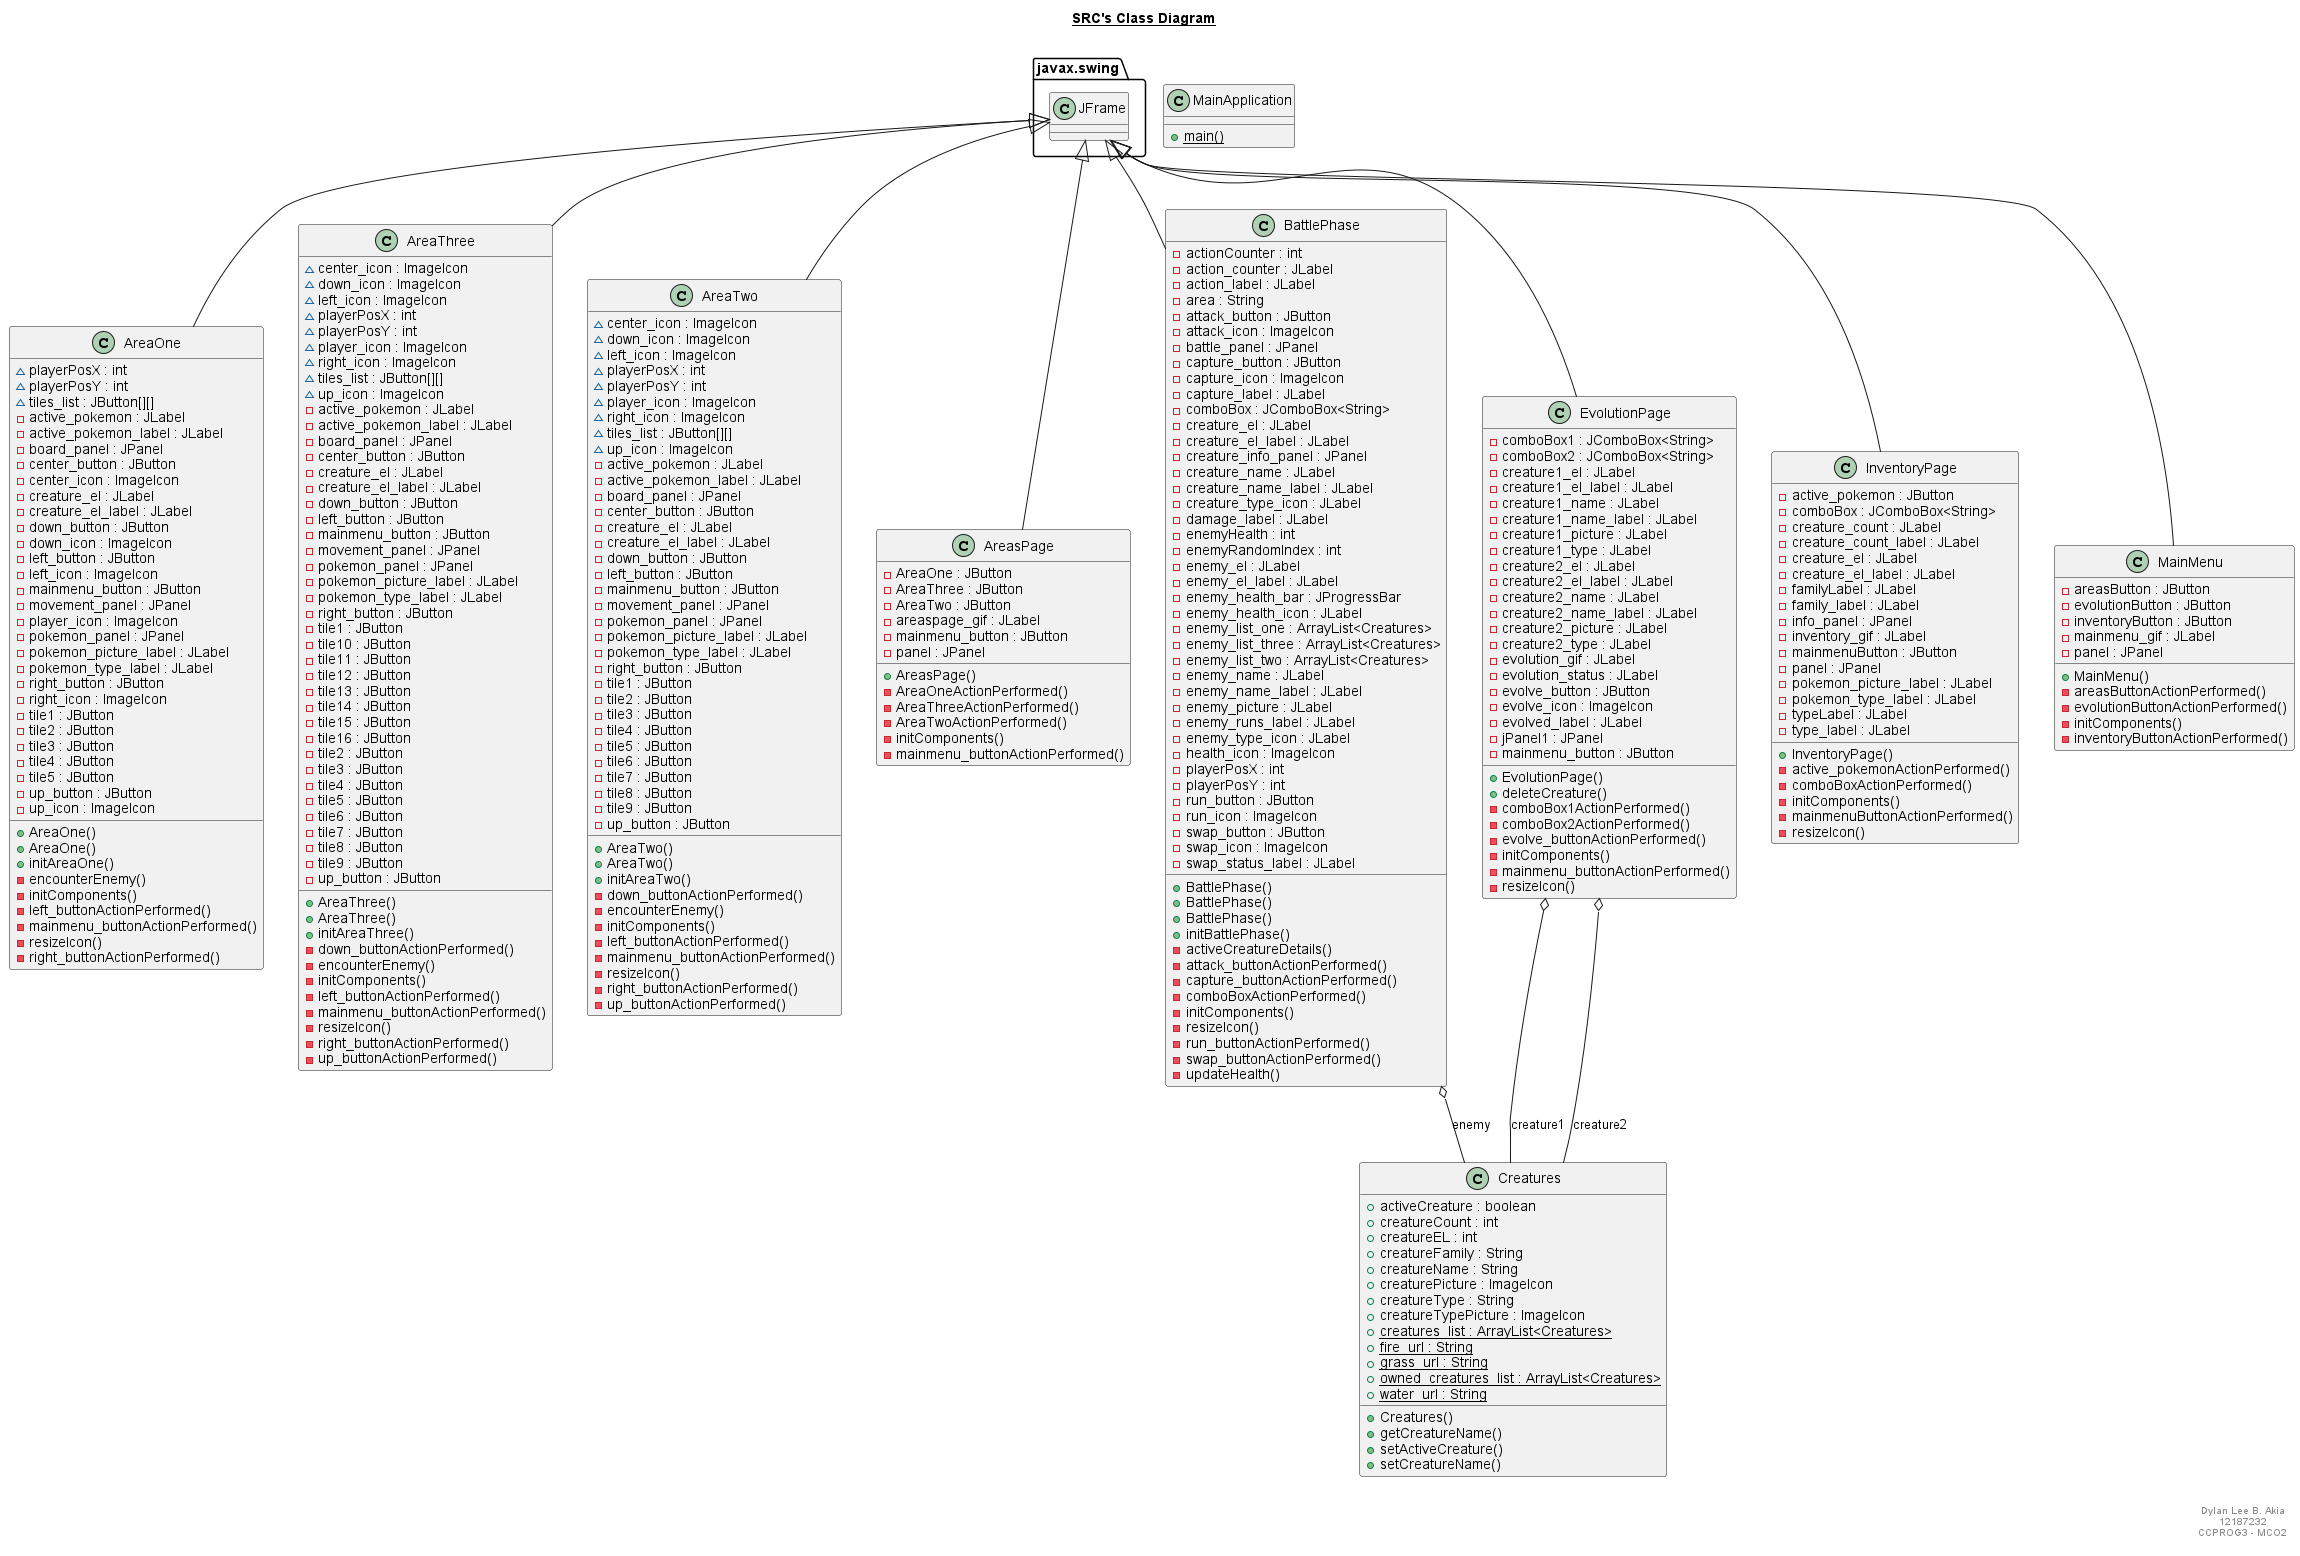

The diagram above was rendered by PlantUML. Its source (embedded in the PNG):
@startuml

title __SRC's Class Diagram__\n

    class AreaOne {
        ~ playerPosX : int
        ~ playerPosY : int
        ~ tiles_list : JButton[][]
        - active_pokemon : JLabel
        - active_pokemon_label : JLabel
        - board_panel : JPanel
        - center_button : JButton
        - center_icon : ImageIcon
        - creature_el : JLabel
        - creature_el_label : JLabel
        - down_button : JButton
        - down_icon : ImageIcon
        - left_button : JButton
        - left_icon : ImageIcon
        - mainmenu_button : JButton
        - movement_panel : JPanel
        - player_icon : ImageIcon
        - pokemon_panel : JPanel
        - pokemon_picture_label : JLabel
        - pokemon_type_label : JLabel
        - right_button : JButton
        - right_icon : ImageIcon
        - tile1 : JButton
        - tile2 : JButton
        - tile3 : JButton
        - tile4 : JButton
        - tile5 : JButton
        - up_button : JButton
        - up_icon : ImageIcon
        + AreaOne()
        + AreaOne()
        + initAreaOne()
        - encounterEnemy()
        - initComponents()
        - left_buttonActionPerformed()
        - mainmenu_buttonActionPerformed()
        - resizeIcon()
        - right_buttonActionPerformed()
    }

  


    class AreaThree {
        ~ center_icon : ImageIcon
        ~ down_icon : ImageIcon
        ~ left_icon : ImageIcon
        ~ playerPosX : int
        ~ playerPosY : int
        ~ player_icon : ImageIcon
        ~ right_icon : ImageIcon
        ~ tiles_list : JButton[][]
        ~ up_icon : ImageIcon
        - active_pokemon : JLabel
        - active_pokemon_label : JLabel
        - board_panel : JPanel
        - center_button : JButton
        - creature_el : JLabel
        - creature_el_label : JLabel
        - down_button : JButton
        - left_button : JButton
        - mainmenu_button : JButton
        - movement_panel : JPanel
        - pokemon_panel : JPanel
        - pokemon_picture_label : JLabel
        - pokemon_type_label : JLabel
        - right_button : JButton
        - tile1 : JButton
        - tile10 : JButton
        - tile11 : JButton
        - tile12 : JButton
        - tile13 : JButton
        - tile14 : JButton
        - tile15 : JButton
        - tile16 : JButton
        - tile2 : JButton
        - tile3 : JButton
        - tile4 : JButton
        - tile5 : JButton
        - tile6 : JButton
        - tile7 : JButton
        - tile8 : JButton
        - tile9 : JButton
        - up_button : JButton
        + AreaThree()
        + AreaThree()
        + initAreaThree()
        - down_buttonActionPerformed()
        - encounterEnemy()
        - initComponents()
        - left_buttonActionPerformed()
        - mainmenu_buttonActionPerformed()
        - resizeIcon()
        - right_buttonActionPerformed()
        - up_buttonActionPerformed()
    }



    class AreaTwo {
        ~ center_icon : ImageIcon
        ~ down_icon : ImageIcon
        ~ left_icon : ImageIcon
        ~ playerPosX : int
        ~ playerPosY : int
        ~ player_icon : ImageIcon
        ~ right_icon : ImageIcon
        ~ tiles_list : JButton[][]
        ~ up_icon : ImageIcon
        - active_pokemon : JLabel
        - active_pokemon_label : JLabel
        - board_panel : JPanel
        - center_button : JButton
        - creature_el : JLabel
        - creature_el_label : JLabel
        - down_button : JButton
        - left_button : JButton
        - mainmenu_button : JButton
        - movement_panel : JPanel
        - pokemon_panel : JPanel
        - pokemon_picture_label : JLabel
        - pokemon_type_label : JLabel
        - right_button : JButton
        - tile1 : JButton
        - tile2 : JButton
        - tile3 : JButton
        - tile4 : JButton
        - tile5 : JButton
        - tile6 : JButton
        - tile7 : JButton
        - tile8 : JButton
        - tile9 : JButton
        - up_button : JButton
        + AreaTwo()
        + AreaTwo()
        + initAreaTwo()
        - down_buttonActionPerformed()
        - encounterEnemy()
        - initComponents()
        - left_buttonActionPerformed()
        - mainmenu_buttonActionPerformed()
        - resizeIcon()
        - right_buttonActionPerformed()
        - up_buttonActionPerformed()
    }

  


    class AreasPage {
        - AreaOne : JButton
        - AreaThree : JButton
        - AreaTwo : JButton
        - areaspage_gif : JLabel
        - mainmenu_button : JButton
        - panel : JPanel
        + AreasPage()
        - AreaOneActionPerformed()
        - AreaThreeActionPerformed()
        - AreaTwoActionPerformed()
        - initComponents()
        - mainmenu_buttonActionPerformed()
    }

  


    class BattlePhase {
        - actionCounter : int
        - action_counter : JLabel
        - action_label : JLabel
        - area : String
        - attack_button : JButton
        - attack_icon : ImageIcon
        - battle_panel : JPanel
        - capture_button : JButton
        - capture_icon : ImageIcon
        - capture_label : JLabel
        - comboBox : JComboBox<String>
        - creature_el : JLabel
        - creature_el_label : JLabel
        - creature_info_panel : JPanel
        - creature_name : JLabel
        - creature_name_label : JLabel
        - creature_type_icon : JLabel
        - damage_label : JLabel
        - enemyHealth : int
        - enemyRandomIndex : int
        - enemy_el : JLabel
        - enemy_el_label : JLabel
        - enemy_health_bar : JProgressBar
        - enemy_health_icon : JLabel
        - enemy_list_one : ArrayList<Creatures>
        - enemy_list_three : ArrayList<Creatures>
        - enemy_list_two : ArrayList<Creatures>
        - enemy_name : JLabel
        - enemy_name_label : JLabel
        - enemy_picture : JLabel
        - enemy_runs_label : JLabel
        - enemy_type_icon : JLabel
        - health_icon : ImageIcon
        - playerPosX : int
        - playerPosY : int
        - run_button : JButton
        - run_icon : ImageIcon
        - swap_button : JButton
        - swap_icon : ImageIcon
        - swap_status_label : JLabel
        + BattlePhase()
        + BattlePhase()
        + BattlePhase()
        + initBattlePhase()
        - activeCreatureDetails()
        - attack_buttonActionPerformed()
        - capture_buttonActionPerformed()
        - comboBoxActionPerformed()
        - initComponents()
        - resizeIcon()
        - run_buttonActionPerformed()
        - swap_buttonActionPerformed()
        - updateHealth()
    }

  

    class Creatures {
        + activeCreature : boolean
        + creatureCount : int
        + creatureEL : int
        + creatureFamily : String
        + creatureName : String
        + creaturePicture : ImageIcon
        + creatureType : String
        + creatureTypePicture : ImageIcon
        {static} + creatures_list : ArrayList<Creatures>
        {static} + fire_url : String
        {static} + grass_url : String
        {static} + owned_creatures_list : ArrayList<Creatures>
        {static} + water_url : String
        + Creatures()
        + getCreatureName()
        + setActiveCreature()
        + setCreatureName()
    }
  
  


    class EvolutionPage {
        - comboBox1 : JComboBox<String>
        - comboBox2 : JComboBox<String>
        - creature1_el : JLabel
        - creature1_el_label : JLabel
        - creature1_name : JLabel
        - creature1_name_label : JLabel
        - creature1_picture : JLabel
        - creature1_type : JLabel
        - creature2_el : JLabel
        - creature2_el_label : JLabel
        - creature2_name : JLabel
        - creature2_name_label : JLabel
        - creature2_picture : JLabel
        - creature2_type : JLabel
        - evolution_gif : JLabel
        - evolution_status : JLabel
        - evolve_button : JButton
        - evolve_icon : ImageIcon
        - evolved_label : JLabel
        - jPanel1 : JPanel
        - mainmenu_button : JButton
        + EvolutionPage()
        + deleteCreature()
        - comboBox1ActionPerformed()
        - comboBox2ActionPerformed()
        - evolve_buttonActionPerformed()
        - initComponents()
        - mainmenu_buttonActionPerformed()
        - resizeIcon()
    }

  


    class InventoryPage {
        - active_pokemon : JButton
        - comboBox : JComboBox<String>
        - creature_count : JLabel
        - creature_count_label : JLabel
        - creature_el : JLabel
        - creature_el_label : JLabel
        - familyLabel : JLabel
        - family_label : JLabel
        - info_panel : JPanel
        - inventory_gif : JLabel
        - mainmenuButton : JButton
        - panel : JPanel
        - pokemon_picture_label : JLabel
        - pokemon_type_label : JLabel
        - typeLabel : JLabel
        - type_label : JLabel
        + InventoryPage()
        - active_pokemonActionPerformed()
        - comboBoxActionPerformed()
        - initComponents()
        - mainmenuButtonActionPerformed()
        - resizeIcon()
    }

  


    class MainApplication {
        {static} + main()
    }

  


    class MainMenu {
        - areasButton : JButton
        - evolutionButton : JButton
        - inventoryButton : JButton
        - mainmenu_gif : JLabel
        - panel : JPanel
        + MainMenu()
        - areasButtonActionPerformed()
        - evolutionButtonActionPerformed()
        - initComponents()
        - inventoryButtonActionPerformed()
    }

  

  AreaOne -up-|> javax.swing.JFrame
  AreaThree -up-|> javax.swing.JFrame
  AreaTwo -up-|> javax.swing.JFrame
  AreasPage -up-|> javax.swing.JFrame
  BattlePhase -up-|> javax.swing.JFrame
  BattlePhase o-- Creatures : enemy
  EvolutionPage -up-|> javax.swing.JFrame
  EvolutionPage o-- Creatures : creature1
  EvolutionPage o-- Creatures : creature2
  InventoryPage -up-|> javax.swing.JFrame
  MainMenu -up-|> javax.swing.JFrame


right footer


Dylan Lee B. Akia
12187232
CCPROG3 - MCO2

endfooter

@enduml